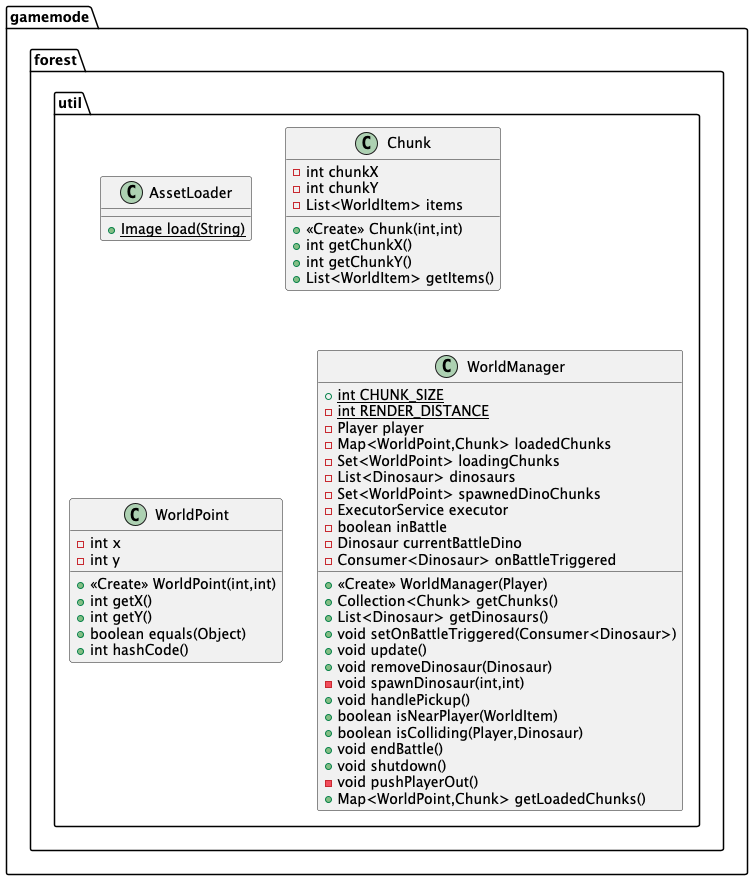

The diagram above was rendered by PlantUML. Its source (embedded in the PNG):
@startuml
class gamemode.forest.util.AssetLoader {
+ {static} Image load(String)
}

class gamemode.forest.util.Chunk {
- int chunkX
- int chunkY
- List<WorldItem> items
+ <<Create>> Chunk(int,int)
+ int getChunkX()
+ int getChunkY()
+ List<WorldItem> getItems()
}


class gamemode.forest.util.WorldPoint {
- int x
- int y
+ <<Create>> WorldPoint(int,int)
+ int getX()
+ int getY()
+ boolean equals(Object)
+ int hashCode()
}


class gamemode.forest.util.WorldManager {
+ {static} int CHUNK_SIZE
- {static} int RENDER_DISTANCE
- Player player
- Map<WorldPoint,Chunk> loadedChunks
- Set<WorldPoint> loadingChunks
- List<Dinosaur> dinosaurs
- Set<WorldPoint> spawnedDinoChunks
- ExecutorService executor
- boolean inBattle
- Dinosaur currentBattleDino
- Consumer<Dinosaur> onBattleTriggered
+ <<Create>> WorldManager(Player)
+ Collection<Chunk> getChunks()
+ List<Dinosaur> getDinosaurs()
+ void setOnBattleTriggered(Consumer<Dinosaur>)
+ void update()
+ void removeDinosaur(Dinosaur)
- void spawnDinosaur(int,int)
+ void handlePickup()
+ boolean isNearPlayer(WorldItem)
+ boolean isColliding(Player,Dinosaur)
+ void endBattle()
+ void shutdown()
- void pushPlayerOut()
+ Map<WorldPoint,Chunk> getLoadedChunks()
}


@enduml